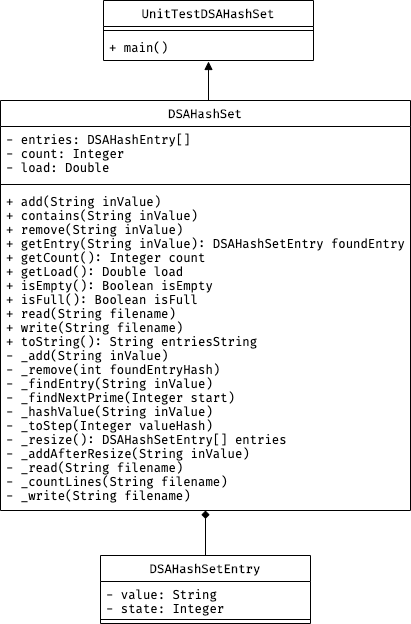

The diagram above was exported from draw.io. Its source (the exported page's mxGraphModel, read from the mxfile embedded in the PNG):
<mxGraphModel dx="1168" dy="1450" grid="1" gridSize="10" guides="1" tooltips="1" connect="1" arrows="1" fold="1" page="1" pageScale="1" pageWidth="800" pageHeight="800" math="0" shadow="0">
  <root>
    <mxCell id="0" />
    <mxCell id="1" parent="0" />
    <mxCell id="ZOvoqp8BJXh1wy40Sb7h-14" style="edgeStyle=orthogonalEdgeStyle;rounded=0;orthogonalLoop=1;jettySize=auto;html=1;exitX=0.5;exitY=0;exitDx=0;exitDy=0;entryX=0.5;entryY=1.038;entryDx=0;entryDy=0;entryPerimeter=0;endArrow=block;endFill=1;fontFamily=Fira Code;" parent="1" source="ZOvoqp8BJXh1wy40Sb7h-1" target="ZOvoqp8BJXh1wy40Sb7h-13" edge="1">
      <mxGeometry relative="1" as="geometry" />
    </mxCell>
    <mxCell id="ZOvoqp8BJXh1wy40Sb7h-10" value="UnitTestDSAHashSet" style="swimlane;fontStyle=1;align=center;verticalAlign=top;childLayout=stackLayout;horizontal=1;startSize=26;horizontalStack=0;resizeParent=1;resizeParentMax=0;resizeLast=0;collapsible=1;marginBottom=0;fontFamily=Fira Code;" parent="1" vertex="1">
      <mxGeometry x="298" y="88" width="210" height="60" as="geometry" />
    </mxCell>
    <mxCell id="ZOvoqp8BJXh1wy40Sb7h-12" value="" style="line;strokeWidth=1;fillColor=none;align=left;verticalAlign=middle;spacingTop=-1;spacingLeft=3;spacingRight=3;rotatable=0;labelPosition=right;points=[];portConstraint=eastwest;" parent="ZOvoqp8BJXh1wy40Sb7h-10" vertex="1">
      <mxGeometry y="26" width="210" height="8" as="geometry" />
    </mxCell>
    <mxCell id="ZOvoqp8BJXh1wy40Sb7h-13" value="+ main()" style="text;strokeColor=none;fillColor=none;align=left;verticalAlign=top;spacingLeft=4;spacingRight=4;overflow=hidden;rotatable=0;points=[[0,0.5],[1,0.5]];portConstraint=eastwest;fontFamily=Fira Code;" parent="ZOvoqp8BJXh1wy40Sb7h-10" vertex="1">
      <mxGeometry y="34" width="210" height="26" as="geometry" />
    </mxCell>
    <mxCell id="ZOvoqp8BJXh1wy40Sb7h-1" value="DSAHashSet" style="swimlane;fontStyle=1;align=center;verticalAlign=top;childLayout=stackLayout;horizontal=1;startSize=26;horizontalStack=0;resizeParent=1;resizeParentMax=0;resizeLast=0;collapsible=1;marginBottom=0;fontFamily=Fira Code;" parent="1" vertex="1">
      <mxGeometry x="195" y="188" width="410" height="410" as="geometry" />
    </mxCell>
    <mxCell id="ZOvoqp8BJXh1wy40Sb7h-2" value="- entries: DSAHashEntry[]&#10;- count: Integer&#10;- load: Double" style="text;strokeColor=none;fillColor=none;align=left;verticalAlign=top;spacingLeft=4;spacingRight=4;overflow=hidden;rotatable=0;points=[[0,0.5],[1,0.5]];portConstraint=eastwest;fontFamily=Fira Code;" parent="ZOvoqp8BJXh1wy40Sb7h-1" vertex="1">
      <mxGeometry y="26" width="410" height="54" as="geometry" />
    </mxCell>
    <mxCell id="ZOvoqp8BJXh1wy40Sb7h-3" value="" style="line;strokeWidth=1;fillColor=none;align=left;verticalAlign=middle;spacingTop=-1;spacingLeft=3;spacingRight=3;rotatable=0;labelPosition=right;points=[];portConstraint=eastwest;" parent="ZOvoqp8BJXh1wy40Sb7h-1" vertex="1">
      <mxGeometry y="80" width="410" height="8" as="geometry" />
    </mxCell>
    <mxCell id="ZOvoqp8BJXh1wy40Sb7h-4" value="+ add(String inValue)&#10;+ contains(String inValue)&#10;+ remove(String inValue)&#10;+ getEntry(String inValue): DSAHashSetEntry foundEntry&#10;+ getCount(): Integer count&#10;+ getLoad(): Double load&#10;+ isEmpty(): Boolean isEmpty&#10;+ isFull(): Boolean isFull&#10;+ read(String filename)&#10;+ write(String filename)&#10;+ toString(): String entriesString&#10;- _add(String inValue)&#10;- _remove(int foundEntryHash)&#10;- _findEntry(String inValue)&#10;- _findNextPrime(Integer start)&#10;- _hashValue(String inValue)&#10;- _toStep(Integer valueHash)&#10;- _resize(): DSAHashSetEntry[] entries&#10;- _addAfterResize(String inValue)&#10;- _read(String filename)&#10;- _countLines(String filename)&#10;- _write(String filename)&#10;&#10;&#10;" style="text;strokeColor=none;fillColor=none;align=left;verticalAlign=top;spacingLeft=4;spacingRight=4;overflow=hidden;rotatable=0;points=[[0,0.5],[1,0.5]];portConstraint=eastwest;fontFamily=Fira Code;" parent="ZOvoqp8BJXh1wy40Sb7h-1" vertex="1">
      <mxGeometry y="88" width="410" height="322" as="geometry" />
    </mxCell>
    <mxCell id="3" style="edgeStyle=orthogonalEdgeStyle;rounded=0;orthogonalLoop=1;jettySize=auto;html=1;exitX=0.5;exitY=0;exitDx=0;exitDy=0;entryX=0.5;entryY=1;entryDx=0;entryDy=0;endArrow=diamond;endFill=1;" edge="1" parent="1" source="ZOvoqp8BJXh1wy40Sb7h-5" target="ZOvoqp8BJXh1wy40Sb7h-1">
      <mxGeometry relative="1" as="geometry" />
    </mxCell>
    <mxCell id="ZOvoqp8BJXh1wy40Sb7h-5" value="DSAHashSetEntry" style="swimlane;fontStyle=1;align=center;verticalAlign=top;childLayout=stackLayout;horizontal=1;startSize=26;horizontalStack=0;resizeParent=1;resizeParentMax=0;resizeLast=0;collapsible=1;marginBottom=0;fontFamily=Fira Code;" parent="1" vertex="1">
      <mxGeometry x="295" y="643" width="210" height="68" as="geometry" />
    </mxCell>
    <mxCell id="ZOvoqp8BJXh1wy40Sb7h-6" value="- value: String&#10;- state: Integer" style="text;strokeColor=none;fillColor=none;align=left;verticalAlign=top;spacingLeft=4;spacingRight=4;overflow=hidden;rotatable=0;points=[[0,0.5],[1,0.5]];portConstraint=eastwest;fontFamily=Fira Code;" parent="ZOvoqp8BJXh1wy40Sb7h-5" vertex="1">
      <mxGeometry y="26" width="210" height="34" as="geometry" />
    </mxCell>
    <mxCell id="ZOvoqp8BJXh1wy40Sb7h-7" value="" style="line;strokeWidth=1;fillColor=none;align=left;verticalAlign=middle;spacingTop=-1;spacingLeft=3;spacingRight=3;rotatable=0;labelPosition=right;points=[];portConstraint=eastwest;" parent="ZOvoqp8BJXh1wy40Sb7h-5" vertex="1">
      <mxGeometry y="60" width="210" height="8" as="geometry" />
    </mxCell>
  </root>
</mxGraphModel>